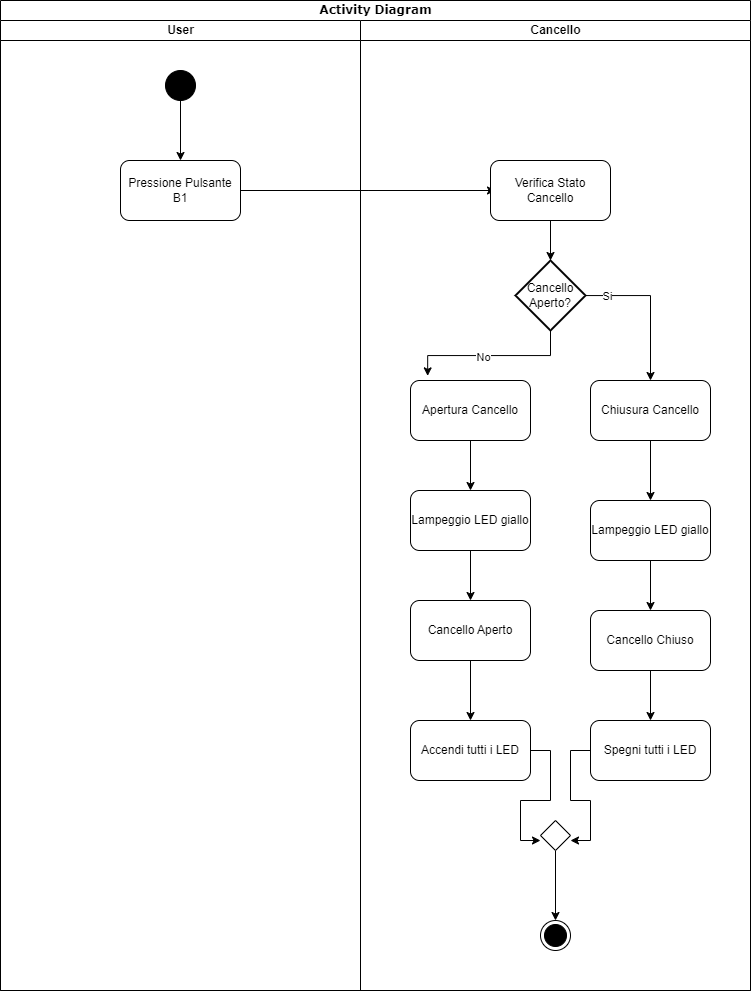

The diagram above was exported from draw.io. Its source (the exported page's mxGraphModel, read from the mxfile embedded in the PNG):
<mxGraphModel dx="1838" dy="1008" grid="1" gridSize="10" guides="1" tooltips="1" connect="1" arrows="1" fold="1" page="1" pageScale="1" pageWidth="850" pageHeight="1100" background="none" math="0" shadow="0">
  <root>
    <mxCell id="0" />
    <mxCell id="1" parent="0" />
    <mxCell id="ke5ubUtkcjogePw3UeiI-2" value="Activity Diagram" style="swimlane;html=1;childLayout=stackLayout;startSize=20;rounded=0;shadow=0;comic=0;labelBackgroundColor=none;strokeWidth=1;fontFamily=Verdana;fontSize=12;align=center;" vertex="1" parent="1">
      <mxGeometry x="50" y="10" width="750" height="990" as="geometry" />
    </mxCell>
    <mxCell id="ke5ubUtkcjogePw3UeiI-3" value="User" style="swimlane;html=1;startSize=20;" vertex="1" parent="ke5ubUtkcjogePw3UeiI-2">
      <mxGeometry y="20" width="360" height="970" as="geometry" />
    </mxCell>
    <mxCell id="ke5ubUtkcjogePw3UeiI-8" style="edgeStyle=orthogonalEdgeStyle;rounded=0;orthogonalLoop=1;jettySize=auto;html=1;" edge="1" parent="ke5ubUtkcjogePw3UeiI-3" source="ke5ubUtkcjogePw3UeiI-6" target="ke5ubUtkcjogePw3UeiI-7">
      <mxGeometry relative="1" as="geometry" />
    </mxCell>
    <mxCell id="ke5ubUtkcjogePw3UeiI-6" value="" style="ellipse;fillColor=strokeColor;html=1;" vertex="1" parent="ke5ubUtkcjogePw3UeiI-3">
      <mxGeometry x="165" y="50" width="30" height="30" as="geometry" />
    </mxCell>
    <mxCell id="ke5ubUtkcjogePw3UeiI-7" value="Pressione Pulsante B1" style="rounded=1;whiteSpace=wrap;html=1;" vertex="1" parent="ke5ubUtkcjogePw3UeiI-3">
      <mxGeometry x="120" y="140" width="120" height="60" as="geometry" />
    </mxCell>
    <mxCell id="ke5ubUtkcjogePw3UeiI-10" style="edgeStyle=orthogonalEdgeStyle;rounded=0;orthogonalLoop=1;jettySize=auto;html=1;entryX=0;entryY=0.5;entryDx=0;entryDy=0;" edge="1" parent="ke5ubUtkcjogePw3UeiI-2" source="ke5ubUtkcjogePw3UeiI-7">
      <mxGeometry relative="1" as="geometry">
        <mxPoint x="495" y="190" as="targetPoint" />
      </mxGeometry>
    </mxCell>
    <mxCell id="1c1d494c118603dd-2" value="Cancello" style="swimlane;html=1;startSize=20;" parent="ke5ubUtkcjogePw3UeiI-2" vertex="1">
      <mxGeometry x="360" y="20" width="390" height="970" as="geometry" />
    </mxCell>
    <mxCell id="ke5ubUtkcjogePw3UeiI-19" style="edgeStyle=orthogonalEdgeStyle;rounded=0;orthogonalLoop=1;jettySize=auto;html=1;" edge="1" parent="1c1d494c118603dd-2" source="ke5ubUtkcjogePw3UeiI-14" target="ke5ubUtkcjogePw3UeiI-17">
      <mxGeometry relative="1" as="geometry" />
    </mxCell>
    <mxCell id="ke5ubUtkcjogePw3UeiI-14" value="Verifica Stato Cancello" style="rounded=1;whiteSpace=wrap;html=1;" vertex="1" parent="1c1d494c118603dd-2">
      <mxGeometry x="130" y="140" width="120" height="60" as="geometry" />
    </mxCell>
    <mxCell id="ke5ubUtkcjogePw3UeiI-24" style="edgeStyle=orthogonalEdgeStyle;rounded=0;orthogonalLoop=1;jettySize=auto;html=1;entryX=0.5;entryY=0;entryDx=0;entryDy=0;" edge="1" parent="1c1d494c118603dd-2" source="ke5ubUtkcjogePw3UeiI-17" target="ke5ubUtkcjogePw3UeiI-22">
      <mxGeometry relative="1" as="geometry" />
    </mxCell>
    <mxCell id="ke5ubUtkcjogePw3UeiI-25" value="Si" style="edgeLabel;html=1;align=center;verticalAlign=middle;resizable=0;points=[];" vertex="1" connectable="0" parent="ke5ubUtkcjogePw3UeiI-24">
      <mxGeometry x="-0.714" relative="1" as="geometry">
        <mxPoint as="offset" />
      </mxGeometry>
    </mxCell>
    <mxCell id="ke5ubUtkcjogePw3UeiI-17" value="Cancello Aperto?" style="strokeWidth=2;html=1;shape=mxgraph.flowchart.decision;whiteSpace=wrap;" vertex="1" parent="1c1d494c118603dd-2">
      <mxGeometry x="155" y="240" width="70" height="70" as="geometry" />
    </mxCell>
    <mxCell id="ke5ubUtkcjogePw3UeiI-36" style="edgeStyle=orthogonalEdgeStyle;rounded=0;orthogonalLoop=1;jettySize=auto;html=1;entryX=0.5;entryY=0;entryDx=0;entryDy=0;" edge="1" parent="1c1d494c118603dd-2" source="ke5ubUtkcjogePw3UeiI-21" target="ke5ubUtkcjogePw3UeiI-34">
      <mxGeometry relative="1" as="geometry" />
    </mxCell>
    <mxCell id="ke5ubUtkcjogePw3UeiI-21" value="Apertura Cancello" style="rounded=1;whiteSpace=wrap;html=1;" vertex="1" parent="1c1d494c118603dd-2">
      <mxGeometry x="50" y="360" width="120" height="60" as="geometry" />
    </mxCell>
    <mxCell id="ke5ubUtkcjogePw3UeiI-38" style="edgeStyle=orthogonalEdgeStyle;rounded=0;orthogonalLoop=1;jettySize=auto;html=1;entryX=0.5;entryY=0;entryDx=0;entryDy=0;" edge="1" parent="1c1d494c118603dd-2" source="ke5ubUtkcjogePw3UeiI-22" target="ke5ubUtkcjogePw3UeiI-37">
      <mxGeometry relative="1" as="geometry" />
    </mxCell>
    <mxCell id="ke5ubUtkcjogePw3UeiI-22" value="Chiusura Cancello" style="rounded=1;whiteSpace=wrap;html=1;" vertex="1" parent="1c1d494c118603dd-2">
      <mxGeometry x="230" y="360" width="120" height="60" as="geometry" />
    </mxCell>
    <mxCell id="ke5ubUtkcjogePw3UeiI-23" style="edgeStyle=orthogonalEdgeStyle;rounded=0;orthogonalLoop=1;jettySize=auto;html=1;entryX=0.143;entryY=-0.077;entryDx=0;entryDy=0;entryPerimeter=0;" edge="1" parent="1c1d494c118603dd-2" source="ke5ubUtkcjogePw3UeiI-17" target="ke5ubUtkcjogePw3UeiI-21">
      <mxGeometry relative="1" as="geometry" />
    </mxCell>
    <mxCell id="ke5ubUtkcjogePw3UeiI-26" value="No" style="edgeLabel;html=1;align=center;verticalAlign=middle;resizable=0;points=[];" vertex="1" connectable="0" parent="ke5ubUtkcjogePw3UeiI-23">
      <mxGeometry x="0.099" y="1" relative="1" as="geometry">
        <mxPoint as="offset" />
      </mxGeometry>
    </mxCell>
    <mxCell id="ke5ubUtkcjogePw3UeiI-40" style="edgeStyle=orthogonalEdgeStyle;rounded=0;orthogonalLoop=1;jettySize=auto;html=1;entryX=0.5;entryY=0;entryDx=0;entryDy=0;" edge="1" parent="1c1d494c118603dd-2" source="ke5ubUtkcjogePw3UeiI-34" target="ke5ubUtkcjogePw3UeiI-39">
      <mxGeometry relative="1" as="geometry">
        <mxPoint x="110" y="670" as="targetPoint" />
      </mxGeometry>
    </mxCell>
    <mxCell id="ke5ubUtkcjogePw3UeiI-34" value="Lampeggio LED giallo" style="rounded=1;whiteSpace=wrap;html=1;" vertex="1" parent="1c1d494c118603dd-2">
      <mxGeometry x="50" y="470" width="120" height="60" as="geometry" />
    </mxCell>
    <mxCell id="ke5ubUtkcjogePw3UeiI-42" style="edgeStyle=orthogonalEdgeStyle;rounded=0;orthogonalLoop=1;jettySize=auto;html=1;entryX=0.5;entryY=0;entryDx=0;entryDy=0;" edge="1" parent="1c1d494c118603dd-2" source="ke5ubUtkcjogePw3UeiI-37" target="ke5ubUtkcjogePw3UeiI-41">
      <mxGeometry relative="1" as="geometry" />
    </mxCell>
    <mxCell id="ke5ubUtkcjogePw3UeiI-37" value="Lampeggio LED giallo" style="rounded=1;whiteSpace=wrap;html=1;" vertex="1" parent="1c1d494c118603dd-2">
      <mxGeometry x="230" y="480" width="120" height="60" as="geometry" />
    </mxCell>
    <mxCell id="ke5ubUtkcjogePw3UeiI-45" style="edgeStyle=orthogonalEdgeStyle;rounded=0;orthogonalLoop=1;jettySize=auto;html=1;entryX=0.5;entryY=0;entryDx=0;entryDy=0;" edge="1" parent="1c1d494c118603dd-2" source="ke5ubUtkcjogePw3UeiI-39" target="ke5ubUtkcjogePw3UeiI-43">
      <mxGeometry relative="1" as="geometry" />
    </mxCell>
    <mxCell id="ke5ubUtkcjogePw3UeiI-39" value="Cancello Aperto" style="rounded=1;whiteSpace=wrap;html=1;" vertex="1" parent="1c1d494c118603dd-2">
      <mxGeometry x="50" y="580" width="120" height="60" as="geometry" />
    </mxCell>
    <mxCell id="ke5ubUtkcjogePw3UeiI-46" style="edgeStyle=orthogonalEdgeStyle;rounded=0;orthogonalLoop=1;jettySize=auto;html=1;entryX=0.5;entryY=0;entryDx=0;entryDy=0;" edge="1" parent="1c1d494c118603dd-2" source="ke5ubUtkcjogePw3UeiI-41" target="ke5ubUtkcjogePw3UeiI-44">
      <mxGeometry relative="1" as="geometry" />
    </mxCell>
    <mxCell id="ke5ubUtkcjogePw3UeiI-41" value="Cancello Chiuso" style="rounded=1;whiteSpace=wrap;html=1;" vertex="1" parent="1c1d494c118603dd-2">
      <mxGeometry x="230" y="590" width="120" height="60" as="geometry" />
    </mxCell>
    <mxCell id="ke5ubUtkcjogePw3UeiI-43" value="Accendi tutti i LED" style="rounded=1;whiteSpace=wrap;html=1;" vertex="1" parent="1c1d494c118603dd-2">
      <mxGeometry x="50" y="700" width="120" height="60" as="geometry" />
    </mxCell>
    <mxCell id="ke5ubUtkcjogePw3UeiI-44" value="Spegni tutti i LED" style="rounded=1;whiteSpace=wrap;html=1;" vertex="1" parent="1c1d494c118603dd-2">
      <mxGeometry x="230" y="700" width="120" height="60" as="geometry" />
    </mxCell>
    <mxCell id="ke5ubUtkcjogePw3UeiI-53" style="edgeStyle=orthogonalEdgeStyle;rounded=0;orthogonalLoop=1;jettySize=auto;html=1;entryX=0.5;entryY=0;entryDx=0;entryDy=0;" edge="1" parent="1c1d494c118603dd-2" source="ke5ubUtkcjogePw3UeiI-47" target="ke5ubUtkcjogePw3UeiI-52">
      <mxGeometry relative="1" as="geometry" />
    </mxCell>
    <mxCell id="ke5ubUtkcjogePw3UeiI-47" value="" style="rhombus;" vertex="1" parent="1c1d494c118603dd-2">
      <mxGeometry x="180" y="800" width="30" height="30" as="geometry" />
    </mxCell>
    <mxCell id="ke5ubUtkcjogePw3UeiI-48" style="edgeStyle=orthogonalEdgeStyle;rounded=0;orthogonalLoop=1;jettySize=auto;html=1;entryX=0;entryY=0.667;entryDx=0;entryDy=0;entryPerimeter=0;" edge="1" parent="1c1d494c118603dd-2" source="ke5ubUtkcjogePw3UeiI-43" target="ke5ubUtkcjogePw3UeiI-47">
      <mxGeometry relative="1" as="geometry" />
    </mxCell>
    <mxCell id="ke5ubUtkcjogePw3UeiI-50" style="edgeStyle=orthogonalEdgeStyle;rounded=0;orthogonalLoop=1;jettySize=auto;html=1;entryX=1;entryY=0.667;entryDx=0;entryDy=0;entryPerimeter=0;" edge="1" parent="1c1d494c118603dd-2" source="ke5ubUtkcjogePw3UeiI-44" target="ke5ubUtkcjogePw3UeiI-47">
      <mxGeometry relative="1" as="geometry" />
    </mxCell>
    <mxCell id="ke5ubUtkcjogePw3UeiI-52" value="" style="ellipse;html=1;shape=endState;fillColor=strokeColor;" vertex="1" parent="1c1d494c118603dd-2">
      <mxGeometry x="180" y="900" width="30" height="30" as="geometry" />
    </mxCell>
  </root>
</mxGraphModel>